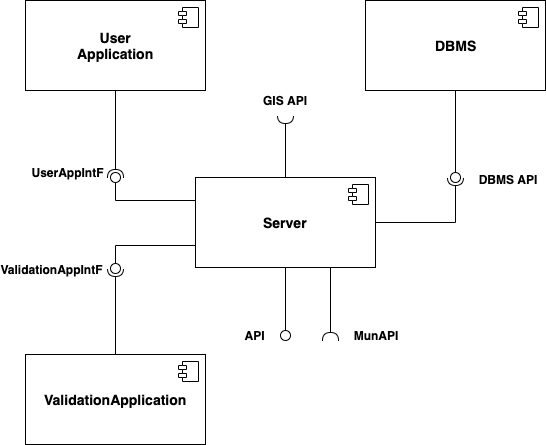

The diagram above was exported from draw.io. Its source (the exported page's mxGraphModel, read from the mxfile embedded in the PNG):
<mxGraphModel dx="1092" dy="763" grid="1" gridSize="10" guides="1" tooltips="1" connect="1" arrows="1" fold="1" page="1" pageScale="1" pageWidth="827" pageHeight="1169" math="0" shadow="0">
  <root>
    <mxCell id="x_KifAa4Ejw6ZZObs2tr-0" />
    <mxCell id="x_KifAa4Ejw6ZZObs2tr-1" parent="x_KifAa4Ejw6ZZObs2tr-0" />
    <mxCell id="XRNSuNkgJACG7ppbOZLx-1" value="Server" style="html=1;align=center;fontStyle=1;fontSize=14;" parent="x_KifAa4Ejw6ZZObs2tr-1" vertex="1">
      <mxGeometry x="320" y="317" width="180" height="90" as="geometry" />
    </mxCell>
    <mxCell id="XRNSuNkgJACG7ppbOZLx-2" value="" style="shape=component;jettyWidth=8;jettyHeight=4;" parent="XRNSuNkgJACG7ppbOZLx-1" vertex="1">
      <mxGeometry x="1" width="20" height="20" relative="1" as="geometry">
        <mxPoint x="-27" y="7" as="offset" />
      </mxGeometry>
    </mxCell>
    <mxCell id="CanNxSWNEjzWWA5JOhub-0" value="ValidationApplication" style="html=1;align=center;fontStyle=1;fontSize=14;" parent="x_KifAa4Ejw6ZZObs2tr-1" vertex="1">
      <mxGeometry x="150" y="494" width="180" height="90" as="geometry" />
    </mxCell>
    <mxCell id="CanNxSWNEjzWWA5JOhub-1" value="" style="shape=component;jettyWidth=8;jettyHeight=4;" parent="CanNxSWNEjzWWA5JOhub-0" vertex="1">
      <mxGeometry x="1" width="20" height="20" relative="1" as="geometry">
        <mxPoint x="-27" y="7" as="offset" />
      </mxGeometry>
    </mxCell>
    <mxCell id="CanNxSWNEjzWWA5JOhub-2" value="DBMS" style="html=1;align=center;fontStyle=1;fontSize=14;" parent="x_KifAa4Ejw6ZZObs2tr-1" vertex="1">
      <mxGeometry x="490" y="140" width="180" height="90" as="geometry" />
    </mxCell>
    <mxCell id="CanNxSWNEjzWWA5JOhub-3" value="" style="shape=component;jettyWidth=8;jettyHeight=4;" parent="CanNxSWNEjzWWA5JOhub-2" vertex="1">
      <mxGeometry x="1" width="20" height="20" relative="1" as="geometry">
        <mxPoint x="-27" y="7" as="offset" />
      </mxGeometry>
    </mxCell>
    <mxCell id="CanNxSWNEjzWWA5JOhub-4" value="User&lt;br&gt;Application" style="html=1;align=center;fontStyle=1;fontSize=14;" parent="x_KifAa4Ejw6ZZObs2tr-1" vertex="1">
      <mxGeometry x="150" y="140" width="180" height="90" as="geometry" />
    </mxCell>
    <mxCell id="CanNxSWNEjzWWA5JOhub-5" value="" style="shape=component;jettyWidth=8;jettyHeight=4;" parent="CanNxSWNEjzWWA5JOhub-4" vertex="1">
      <mxGeometry x="1" width="20" height="20" relative="1" as="geometry">
        <mxPoint x="-27" y="7" as="offset" />
      </mxGeometry>
    </mxCell>
    <mxCell id="3fgynLR9KLVeKacRswar-0" value="" style="rounded=0;orthogonalLoop=1;jettySize=auto;html=1;endArrow=none;endFill=0;fontSize=14;exitX=0.5;exitY=1;exitDx=0;exitDy=0;" parent="x_KifAa4Ejw6ZZObs2tr-1" source="CanNxSWNEjzWWA5JOhub-2" target="3fgynLR9KLVeKacRswar-2" edge="1">
      <mxGeometry relative="1" as="geometry">
        <mxPoint x="560" y="317" as="sourcePoint" />
      </mxGeometry>
    </mxCell>
    <mxCell id="3fgynLR9KLVeKacRswar-1" value="" style="rounded=0;orthogonalLoop=1;jettySize=auto;html=1;endArrow=halfCircle;endFill=0;entryX=0.5;entryY=0.5;entryDx=0;entryDy=0;endSize=6;strokeWidth=1;fontSize=14;exitX=1;exitY=0.5;exitDx=0;exitDy=0;edgeStyle=orthogonalEdgeStyle;" parent="x_KifAa4Ejw6ZZObs2tr-1" source="XRNSuNkgJACG7ppbOZLx-1" target="3fgynLR9KLVeKacRswar-2" edge="1">
      <mxGeometry relative="1" as="geometry">
        <mxPoint x="600" y="317" as="sourcePoint" />
        <Array as="points">
          <mxPoint x="580" y="362" />
        </Array>
      </mxGeometry>
    </mxCell>
    <mxCell id="3fgynLR9KLVeKacRswar-2" value="" style="ellipse;whiteSpace=wrap;html=1;fontFamily=Helvetica;fontSize=12;fontColor=#000000;align=center;strokeColor=#000000;fillColor=#ffffff;points=[];aspect=fixed;resizable=0;" parent="x_KifAa4Ejw6ZZObs2tr-1" vertex="1">
      <mxGeometry x="575" y="312" width="10" height="10" as="geometry" />
    </mxCell>
    <mxCell id="Mj_qC_-22ZE4r_yO4vzQ-0" value="" style="rounded=0;orthogonalLoop=1;jettySize=auto;html=1;endArrow=none;endFill=0;fontSize=14;exitX=0;exitY=0.25;exitDx=0;exitDy=0;edgeStyle=orthogonalEdgeStyle;" parent="x_KifAa4Ejw6ZZObs2tr-1" source="XRNSuNkgJACG7ppbOZLx-1" target="Mj_qC_-22ZE4r_yO4vzQ-2" edge="1">
      <mxGeometry relative="1" as="geometry">
        <mxPoint x="60" y="345" as="sourcePoint" />
        <Array as="points">
          <mxPoint x="240" y="340" />
        </Array>
      </mxGeometry>
    </mxCell>
    <mxCell id="Mj_qC_-22ZE4r_yO4vzQ-1" value="" style="rounded=0;orthogonalLoop=1;jettySize=auto;html=1;endArrow=halfCircle;endFill=0;entryX=0.5;entryY=0.5;entryDx=0;entryDy=0;endSize=6;strokeWidth=1;fontSize=14;exitX=0.5;exitY=1;exitDx=0;exitDy=0;" parent="x_KifAa4Ejw6ZZObs2tr-1" source="CanNxSWNEjzWWA5JOhub-4" target="Mj_qC_-22ZE4r_yO4vzQ-2" edge="1">
      <mxGeometry relative="1" as="geometry">
        <mxPoint x="100" y="345" as="sourcePoint" />
      </mxGeometry>
    </mxCell>
    <mxCell id="Mj_qC_-22ZE4r_yO4vzQ-2" value="" style="ellipse;whiteSpace=wrap;html=1;fontFamily=Helvetica;fontSize=12;fontColor=#000000;align=center;strokeColor=#000000;fillColor=#ffffff;points=[];aspect=fixed;resizable=0;" parent="x_KifAa4Ejw6ZZObs2tr-1" vertex="1">
      <mxGeometry x="235" y="312" width="10" height="10" as="geometry" />
    </mxCell>
    <mxCell id="Mj_qC_-22ZE4r_yO4vzQ-3" value="" style="rounded=0;orthogonalLoop=1;jettySize=auto;html=1;endArrow=none;endFill=0;fontSize=14;exitX=0;exitY=0.75;exitDx=0;exitDy=0;edgeStyle=orthogonalEdgeStyle;" parent="x_KifAa4Ejw6ZZObs2tr-1" source="XRNSuNkgJACG7ppbOZLx-1" target="Mj_qC_-22ZE4r_yO4vzQ-5" edge="1">
      <mxGeometry relative="1" as="geometry">
        <mxPoint x="225" y="465" as="sourcePoint" />
        <Array as="points">
          <mxPoint x="240" y="385" />
        </Array>
      </mxGeometry>
    </mxCell>
    <mxCell id="Mj_qC_-22ZE4r_yO4vzQ-4" value="" style="rounded=0;orthogonalLoop=1;jettySize=auto;html=1;endArrow=halfCircle;endFill=0;entryX=0.5;entryY=0.5;entryDx=0;entryDy=0;endSize=6;strokeWidth=1;fontSize=14;exitX=0.5;exitY=0;exitDx=0;exitDy=0;" parent="x_KifAa4Ejw6ZZObs2tr-1" source="CanNxSWNEjzWWA5JOhub-0" target="Mj_qC_-22ZE4r_yO4vzQ-5" edge="1">
      <mxGeometry relative="1" as="geometry">
        <mxPoint x="265" y="465" as="sourcePoint" />
      </mxGeometry>
    </mxCell>
    <mxCell id="Mj_qC_-22ZE4r_yO4vzQ-5" value="" style="ellipse;whiteSpace=wrap;html=1;fontFamily=Helvetica;fontSize=12;fontColor=#000000;align=center;strokeColor=#000000;fillColor=#ffffff;points=[];aspect=fixed;resizable=0;" parent="x_KifAa4Ejw6ZZObs2tr-1" vertex="1">
      <mxGeometry x="235" y="403" width="10" height="10" as="geometry" />
    </mxCell>
    <mxCell id="C4gsQXvT1F5kjJjjqQME-1" value="" style="rounded=0;orthogonalLoop=1;jettySize=auto;html=1;endArrow=halfCircle;endFill=0;entryX=0.5;entryY=0.5;entryDx=0;entryDy=0;endSize=6;strokeWidth=1;fontSize=14;exitX=0.5;exitY=0;exitDx=0;exitDy=0;" parent="x_KifAa4Ejw6ZZObs2tr-1" source="XRNSuNkgJACG7ppbOZLx-1" edge="1">
      <mxGeometry relative="1" as="geometry">
        <mxPoint x="430" y="255" as="sourcePoint" />
        <mxPoint x="410" y="255" as="targetPoint" />
      </mxGeometry>
    </mxCell>
    <mxCell id="C4gsQXvT1F5kjJjjqQME-3" value="" style="rounded=0;orthogonalLoop=1;jettySize=auto;html=1;endArrow=none;endFill=0;fontSize=14;exitX=0.5;exitY=1;exitDx=0;exitDy=0;" parent="x_KifAa4Ejw6ZZObs2tr-1" source="XRNSuNkgJACG7ppbOZLx-1" target="C4gsQXvT1F5kjJjjqQME-5" edge="1">
      <mxGeometry relative="1" as="geometry">
        <mxPoint x="393" y="494" as="sourcePoint" />
      </mxGeometry>
    </mxCell>
    <mxCell id="C4gsQXvT1F5kjJjjqQME-5" value="" style="ellipse;whiteSpace=wrap;html=1;fontFamily=Helvetica;fontSize=12;fontColor=#000000;align=center;strokeColor=#000000;fillColor=#ffffff;points=[];aspect=fixed;resizable=0;" parent="x_KifAa4Ejw6ZZObs2tr-1" vertex="1">
      <mxGeometry x="405" y="470" width="10" height="10" as="geometry" />
    </mxCell>
    <mxCell id="C4gsQXvT1F5kjJjjqQME-7" value="" style="rounded=0;orthogonalLoop=1;jettySize=auto;html=1;endArrow=halfCircle;endFill=0;endSize=6;strokeWidth=1;fontSize=14;exitX=0.75;exitY=1;exitDx=0;exitDy=0;" parent="x_KifAa4Ejw6ZZObs2tr-1" source="XRNSuNkgJACG7ppbOZLx-1" edge="1">
      <mxGeometry relative="1" as="geometry">
        <mxPoint x="560" y="515" as="sourcePoint" />
        <mxPoint x="455" y="480" as="targetPoint" />
      </mxGeometry>
    </mxCell>
    <mxCell id="lYRt3_xNj8Bqgup2C39R-0" value="&lt;b&gt;DBMS API&lt;/b&gt;" style="text;html=1;strokeColor=none;fillColor=none;align=center;verticalAlign=middle;whiteSpace=wrap;rounded=0;" parent="x_KifAa4Ejw6ZZObs2tr-1" vertex="1">
      <mxGeometry x="600" y="309" width="64" height="20" as="geometry" />
    </mxCell>
    <mxCell id="lYRt3_xNj8Bqgup2C39R-1" value="&lt;b&gt;GIS API&lt;/b&gt;" style="text;html=1;strokeColor=none;fillColor=none;align=center;verticalAlign=middle;whiteSpace=wrap;rounded=0;" parent="x_KifAa4Ejw6ZZObs2tr-1" vertex="1">
      <mxGeometry x="378" y="230" width="64" height="20" as="geometry" />
    </mxCell>
    <mxCell id="lYRt3_xNj8Bqgup2C39R-2" value="&lt;b&gt;UserAppIntF&lt;/b&gt;" style="text;html=1;strokeColor=none;fillColor=none;align=center;verticalAlign=middle;whiteSpace=wrap;rounded=0;" parent="x_KifAa4Ejw6ZZObs2tr-1" vertex="1">
      <mxGeometry x="160" y="302" width="64" height="20" as="geometry" />
    </mxCell>
    <mxCell id="lYRt3_xNj8Bqgup2C39R-3" value="&lt;b&gt;ValidationAppIntF&lt;/b&gt;" style="text;html=1;strokeColor=none;fillColor=none;align=center;verticalAlign=middle;whiteSpace=wrap;rounded=0;" parent="x_KifAa4Ejw6ZZObs2tr-1" vertex="1">
      <mxGeometry x="144" y="399" width="64" height="20" as="geometry" />
    </mxCell>
    <mxCell id="lYRt3_xNj8Bqgup2C39R-4" value="&lt;b&gt;API&lt;/b&gt;" style="text;html=1;strokeColor=none;fillColor=none;align=center;verticalAlign=middle;whiteSpace=wrap;rounded=0;" parent="x_KifAa4Ejw6ZZObs2tr-1" vertex="1">
      <mxGeometry x="360" y="465" width="39" height="20" as="geometry" />
    </mxCell>
    <mxCell id="lYRt3_xNj8Bqgup2C39R-5" value="&lt;b&gt;MunAPI&lt;/b&gt;" style="text;html=1;strokeColor=none;fillColor=none;align=center;verticalAlign=middle;whiteSpace=wrap;rounded=0;" parent="x_KifAa4Ejw6ZZObs2tr-1" vertex="1">
      <mxGeometry x="480" y="465" width="39" height="20" as="geometry" />
    </mxCell>
  </root>
</mxGraphModel>